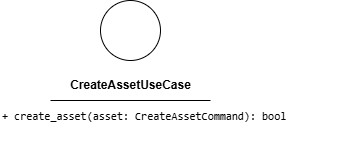

The diagram above was exported from draw.io. Its source (the exported page's mxGraphModel, read from the mxfile embedded in the PNG):
<mxGraphModel dx="755" dy="1428" grid="1" gridSize="10" guides="1" tooltips="1" connect="1" arrows="1" fold="1" page="1" pageScale="1" pageWidth="850" pageHeight="1100" math="0" shadow="0">
  <root>
    <mxCell id="0" />
    <mxCell id="1" parent="0" />
    <mxCell id="2" value="" style="ellipse;whiteSpace=wrap;html=1;aspect=fixed;" parent="1" vertex="1">
      <mxGeometry x="180" y="150" width="60" height="60" as="geometry" />
    </mxCell>
    <mxCell id="3" value="&lt;b&gt;CreateAssetUseCase&lt;/b&gt;" style="text;html=1;align=center;verticalAlign=middle;resizable=0;points=[];autosize=1;strokeColor=none;fillColor=none;" parent="1" vertex="1">
      <mxGeometry x="140" y="220" width="140" height="30" as="geometry" />
    </mxCell>
    <mxCell id="4" value="" style="endArrow=none;html=1;" parent="1" edge="1">
      <mxGeometry width="50" height="50" relative="1" as="geometry">
        <mxPoint x="130" y="250" as="sourcePoint" />
        <mxPoint x="290" y="250" as="targetPoint" />
        <Array as="points">
          <mxPoint x="210" y="250" />
        </Array>
      </mxGeometry>
    </mxCell>
    <mxCell id="5" value="&lt;div style=&quot;font-family: Consolas, &amp;quot;Courier New&amp;quot;, monospace; font-weight: normal; line-height: 19px; white-space: pre;&quot;&gt;&lt;div style=&quot;&quot;&gt;&lt;div style=&quot;line-height: 19px;&quot;&gt;&lt;span style=&quot;background-color: rgb(255, 255, 255);&quot;&gt;&lt;font style=&quot;color: rgb(0, 0, 0); font-size: 11px;&quot;&gt;+ create_asset(asset: CreateAssetCommand): bool&lt;/font&gt;&lt;/span&gt;&lt;/div&gt;&lt;/div&gt;&lt;/div&gt;" style="text;whiteSpace=wrap;html=1;" parent="1" vertex="1">
      <mxGeometry x="80" y="250" width="340" height="40" as="geometry" />
    </mxCell>
  </root>
</mxGraphModel>